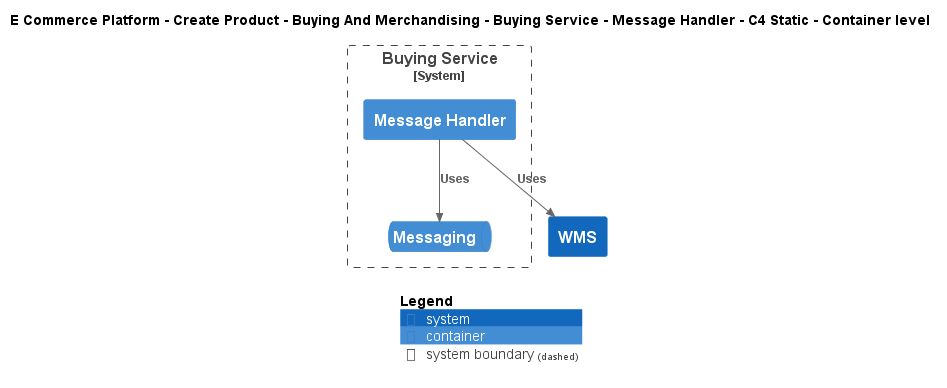

The diagram above was rendered by PlantUML. Its source (embedded in the PNG):
@startuml
!include ..\..\..\..\..\..\..\.c4s\C4_Container.puml

AddElementTag("c4interflow:lifecycle:new", $bgColor=green, $fontColor=#ffffff, $borderColor=green, $shadowing="False")
AddElementTag("c4interflow:lifecycle:changed", $bgColor=orange, $fontColor=#ffffff, $borderColor=orange, $shadowing="False")
AddElementTag("c4interflow:lifecycle:removed", $bgColor=red, $fontColor=#ffffff, $borderColor=red, $shadowing="False")

AddRelTag("c4interflow:lifecycle:new", $textColor=green, $lineColor=green)
AddRelTag("c4interflow:lifecycle:changed", $textColor=orange, $lineColor=orange)
AddRelTag("c4interflow:lifecycle:removed", $textColor=red, $lineColor=red)

SHOW_PERSON_PORTRAIT()
LAYOUT_TOP_DOWN()

skinparam linetype polyline

title E Commerce Platform - Create Product - Buying And Merchandising - Buying Service - Message Handler - C4 Static - Container level


System_Boundary(ECommercePlatform.CreateProduct.BuyingAndMerchandising.SoftwareSystems.BuyingService, "Buying Service") {
    Container(ECommercePlatform.CreateProduct.BuyingAndMerchandising.SoftwareSystems.BuyingService.Containers.MessageHandler, "Message Handler", "", "")
    ContainerQueue(ECommercePlatform.CreateProduct.BuyingAndMerchandising.SoftwareSystems.BuyingService.Containers.Messaging, "Messaging", "", "")
}
System(ECommercePlatform.Deliver.Fulfilment.SoftwareSystems.WMS, "WMS", "")

Rel(ECommercePlatform.CreateProduct.BuyingAndMerchandising.SoftwareSystems.BuyingService.Containers.MessageHandler, ECommercePlatform.CreateProduct.BuyingAndMerchandising.SoftwareSystems.BuyingService.Containers.Messaging, "Uses")
Rel(ECommercePlatform.CreateProduct.BuyingAndMerchandising.SoftwareSystems.BuyingService.Containers.MessageHandler, ECommercePlatform.Deliver.Fulfilment.SoftwareSystems.WMS, "Uses")


SHOW_LEGEND()
@enduml